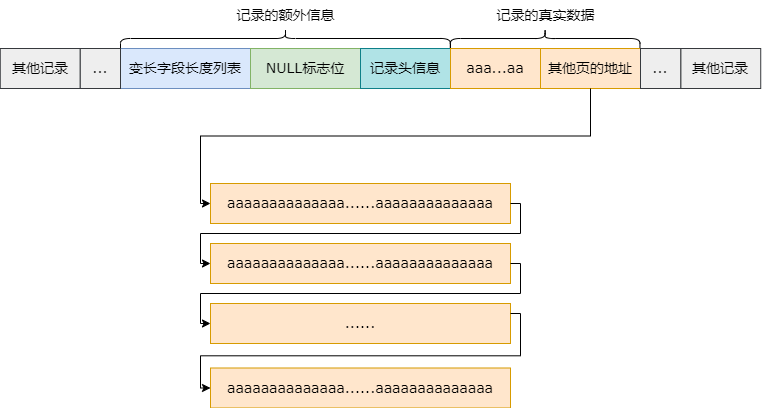

The diagram above was exported from draw.io. Its source (the exported page's mxGraphModel, read from the mxfile embedded in the PNG):
<mxGraphModel dx="2474" dy="839" grid="1" gridSize="10" guides="1" tooltips="1" connect="1" arrows="1" fold="1" page="1" pageScale="1" pageWidth="827" pageHeight="1169" math="0" shadow="0">
  <root>
    <mxCell id="0" />
    <mxCell id="1" parent="0" />
    <mxCell id="83z8IE2hscRF1-iciPwC-8" value="" style="shape=curlyBracket;whiteSpace=wrap;html=1;rounded=1;flipH=1;labelPosition=right;verticalLabelPosition=middle;align=left;verticalAlign=middle;strokeColor=default;fontFamily=Helvetica;fontSize=12;fontColor=default;fillColor=default;rotation=-90;" vertex="1" parent="1">
      <mxGeometry x="235" y="70" width="20" height="330" as="geometry" />
    </mxCell>
    <mxCell id="83z8IE2hscRF1-iciPwC-9" value="&lt;font face=&quot;Verdana&quot; style=&quot;font-size: 14px;&quot;&gt;记录的额外信息&lt;/font&gt;" style="text;html=1;align=center;verticalAlign=middle;resizable=0;points=[];autosize=1;strokeColor=none;fillColor=none;fontFamily=Helvetica;fontSize=12;fontColor=default;" vertex="1" parent="1">
      <mxGeometry x="185" y="197" width="120" height="30" as="geometry" />
    </mxCell>
    <mxCell id="83z8IE2hscRF1-iciPwC-10" value="" style="shape=curlyBracket;whiteSpace=wrap;html=1;rounded=1;flipH=1;labelPosition=right;verticalLabelPosition=middle;align=left;verticalAlign=middle;strokeColor=default;fontFamily=Helvetica;fontSize=12;fontColor=default;fillColor=default;rotation=-90;" vertex="1" parent="1">
      <mxGeometry x="494.85" y="140.17" width="19.54" height="189.68" as="geometry" />
    </mxCell>
    <mxCell id="83z8IE2hscRF1-iciPwC-11" value="记录的真实数据" style="text;html=1;align=center;verticalAlign=middle;resizable=0;points=[];autosize=1;strokeColor=none;fillColor=none;fontFamily=Verdana;fontSize=14;fontColor=default;" vertex="1" parent="1">
      <mxGeometry x="444.62" y="197" width="120" height="30" as="geometry" />
    </mxCell>
    <mxCell id="83z8IE2hscRF1-iciPwC-2" value="&lt;font face=&quot;Verdana&quot; style=&quot;font-size: 14px;&quot;&gt;变长字段长度列表&lt;/font&gt;" style="rounded=0;whiteSpace=wrap;html=1;fillColor=#dae8fc;strokeColor=#6c8ebf;movable=1;resizable=1;rotatable=1;deletable=1;editable=1;locked=0;connectable=1;" vertex="1" parent="1">
      <mxGeometry x="80" y="245" width="130" height="40" as="geometry" />
    </mxCell>
    <mxCell id="83z8IE2hscRF1-iciPwC-3" value="&lt;font face=&quot;Verdana&quot; style=&quot;font-size: 14px;&quot;&gt;NULL标志位&lt;/font&gt;" style="rounded=0;whiteSpace=wrap;html=1;fillColor=#d5e8d4;strokeColor=#82b366;movable=1;resizable=1;rotatable=1;deletable=1;editable=1;locked=0;connectable=1;" vertex="1" parent="1">
      <mxGeometry x="210" y="245" width="110" height="40" as="geometry" />
    </mxCell>
    <mxCell id="83z8IE2hscRF1-iciPwC-4" value="&lt;font face=&quot;Verdana&quot; style=&quot;font-size: 14px;&quot;&gt;记录头信息&lt;/font&gt;" style="rounded=0;whiteSpace=wrap;html=1;fillColor=#b0e3e6;strokeColor=#0e8088;movable=1;resizable=1;rotatable=1;deletable=1;editable=1;locked=0;connectable=1;" vertex="1" parent="1">
      <mxGeometry x="320" y="245" width="90" height="40" as="geometry" />
    </mxCell>
    <mxCell id="83z8IE2hscRF1-iciPwC-5" value="&lt;font face=&quot;Verdana&quot; style=&quot;font-size: 14px;&quot;&gt;aaa...aa&lt;/font&gt;" style="rounded=0;whiteSpace=wrap;html=1;fillColor=#ffe6cc;strokeColor=#d79b00;movable=1;resizable=1;rotatable=1;deletable=1;editable=1;locked=0;connectable=1;" vertex="1" parent="1">
      <mxGeometry x="410" y="245" width="90" height="40" as="geometry" />
    </mxCell>
    <mxCell id="83z8IE2hscRF1-iciPwC-14" value="" style="group" vertex="1" connectable="0" parent="1">
      <mxGeometry x="-40.22999999999999" y="245" width="120.23000000000002" height="40" as="geometry" />
    </mxCell>
    <mxCell id="83z8IE2hscRF1-iciPwC-12" value="&lt;font face=&quot;Verdana&quot;&gt;&lt;span style=&quot;font-size: 14px;&quot;&gt;其他记录&lt;/span&gt;&lt;/font&gt;" style="rounded=0;whiteSpace=wrap;html=1;fillColor=#eeeeee;strokeColor=#36393d;movable=1;resizable=1;rotatable=1;deletable=1;editable=1;locked=0;connectable=1;" vertex="1" parent="83z8IE2hscRF1-iciPwC-14">
      <mxGeometry width="80" height="40" as="geometry" />
    </mxCell>
    <mxCell id="83z8IE2hscRF1-iciPwC-13" value="&lt;font face=&quot;Verdana&quot;&gt;&lt;span style=&quot;font-size: 14px;&quot;&gt;...&lt;/span&gt;&lt;/font&gt;" style="rounded=0;whiteSpace=wrap;html=1;fillColor=#eeeeee;strokeColor=#36393d;movable=1;resizable=1;rotatable=1;deletable=1;editable=1;locked=0;connectable=1;" vertex="1" parent="83z8IE2hscRF1-iciPwC-14">
      <mxGeometry x="80" width="40.23" height="40" as="geometry" />
    </mxCell>
    <mxCell id="83z8IE2hscRF1-iciPwC-18" value="&lt;font face=&quot;Verdana&quot;&gt;&lt;span style=&quot;font-size: 14px;&quot;&gt;其他页的地址&lt;/span&gt;&lt;/font&gt;" style="rounded=0;whiteSpace=wrap;html=1;fillColor=#ffe6cc;strokeColor=#d79b00;movable=1;resizable=1;rotatable=1;deletable=1;editable=1;locked=0;connectable=1;" vertex="1" parent="1">
      <mxGeometry x="500" y="245" width="100" height="40" as="geometry" />
    </mxCell>
    <mxCell id="83z8IE2hscRF1-iciPwC-20" value="&lt;font face=&quot;Verdana&quot; style=&quot;font-size: 14px;&quot;&gt;aaaaaaaaaaaaaa......aaaaaaaaaaaaaa&lt;/font&gt;" style="rounded=0;whiteSpace=wrap;html=1;fillColor=#ffe6cc;strokeColor=#d79b00;movable=1;resizable=1;rotatable=1;deletable=1;editable=1;locked=0;connectable=1;" vertex="1" parent="1">
      <mxGeometry x="170" y="380" width="300" height="40" as="geometry" />
    </mxCell>
    <mxCell id="83z8IE2hscRF1-iciPwC-21" value="&lt;font face=&quot;Verdana&quot; style=&quot;font-size: 14px;&quot;&gt;aaaaaaaaaaaaaa......aaaaaaaaaaaaaa&lt;/font&gt;" style="rounded=0;whiteSpace=wrap;html=1;fillColor=#ffe6cc;strokeColor=#d79b00;movable=1;resizable=1;rotatable=1;deletable=1;editable=1;locked=0;connectable=1;" vertex="1" parent="1">
      <mxGeometry x="170" y="440" width="300" height="40" as="geometry" />
    </mxCell>
    <mxCell id="83z8IE2hscRF1-iciPwC-22" value="" style="group" vertex="1" connectable="0" parent="1">
      <mxGeometry x="600" y="245" width="120.23000000000002" height="40" as="geometry" />
    </mxCell>
    <mxCell id="83z8IE2hscRF1-iciPwC-16" value="&lt;font face=&quot;Verdana&quot;&gt;&lt;span style=&quot;font-size: 14px;&quot;&gt;其他记录&lt;/span&gt;&lt;/font&gt;" style="rounded=0;whiteSpace=wrap;html=1;fillColor=#eeeeee;strokeColor=#36393d;movable=1;resizable=1;rotatable=1;deletable=1;editable=1;locked=0;connectable=1;container=0;" vertex="1" parent="83z8IE2hscRF1-iciPwC-22">
      <mxGeometry x="40.23000000000002" width="80" height="40" as="geometry" />
    </mxCell>
    <mxCell id="83z8IE2hscRF1-iciPwC-17" value="&lt;font face=&quot;Verdana&quot;&gt;&lt;span style=&quot;font-size: 14px;&quot;&gt;...&lt;/span&gt;&lt;/font&gt;" style="rounded=0;whiteSpace=wrap;html=1;fillColor=#eeeeee;strokeColor=#36393d;movable=1;resizable=1;rotatable=1;deletable=1;editable=1;locked=0;connectable=1;container=0;" vertex="1" parent="83z8IE2hscRF1-iciPwC-22">
      <mxGeometry width="40.23" height="40" as="geometry" />
    </mxCell>
    <mxCell id="83z8IE2hscRF1-iciPwC-23" value="" style="endArrow=classic;html=1;rounded=0;exitX=0.5;exitY=1;exitDx=0;exitDy=0;edgeStyle=orthogonalEdgeStyle;entryX=0;entryY=0.5;entryDx=0;entryDy=0;" edge="1" parent="1" source="83z8IE2hscRF1-iciPwC-18" target="83z8IE2hscRF1-iciPwC-20">
      <mxGeometry width="50" height="50" relative="1" as="geometry">
        <mxPoint x="640" y="320" as="sourcePoint" />
        <mxPoint x="690" y="270" as="targetPoint" />
      </mxGeometry>
    </mxCell>
    <mxCell id="83z8IE2hscRF1-iciPwC-24" value="" style="endArrow=classic;html=1;rounded=0;exitX=1;exitY=0.5;exitDx=0;exitDy=0;edgeStyle=orthogonalEdgeStyle;entryX=0;entryY=0.5;entryDx=0;entryDy=0;" edge="1" parent="1" source="83z8IE2hscRF1-iciPwC-20" target="83z8IE2hscRF1-iciPwC-21">
      <mxGeometry width="50" height="50" relative="1" as="geometry">
        <mxPoint x="640" y="320" as="sourcePoint" />
        <mxPoint x="690" y="270" as="targetPoint" />
      </mxGeometry>
    </mxCell>
    <mxCell id="83z8IE2hscRF1-iciPwC-26" value="&lt;font face=&quot;Verdana&quot;&gt;&lt;span style=&quot;font-size: 14px;&quot;&gt;......&lt;/span&gt;&lt;/font&gt;" style="rounded=0;whiteSpace=wrap;html=1;fillColor=#ffe6cc;strokeColor=#d79b00;movable=1;resizable=1;rotatable=1;deletable=1;editable=1;locked=0;connectable=1;" vertex="1" parent="1">
      <mxGeometry x="170" y="500" width="300" height="40" as="geometry" />
    </mxCell>
    <mxCell id="83z8IE2hscRF1-iciPwC-27" value="&lt;font face=&quot;Verdana&quot; style=&quot;font-size: 14px;&quot;&gt;aaaaaaaaaaaaaa......aaaaaaaaaaaaaa&lt;/font&gt;" style="rounded=0;whiteSpace=wrap;html=1;fillColor=#ffe6cc;strokeColor=#d79b00;movable=1;resizable=1;rotatable=1;deletable=1;editable=1;locked=0;connectable=1;" vertex="1" parent="1">
      <mxGeometry x="170" y="564.5" width="300" height="40" as="geometry" />
    </mxCell>
    <mxCell id="83z8IE2hscRF1-iciPwC-28" value="" style="endArrow=classic;html=1;rounded=0;edgeStyle=orthogonalEdgeStyle;exitX=1;exitY=0.5;exitDx=0;exitDy=0;entryX=0;entryY=0.5;entryDx=0;entryDy=0;" edge="1" parent="1" source="83z8IE2hscRF1-iciPwC-21" target="83z8IE2hscRF1-iciPwC-26">
      <mxGeometry width="50" height="50" relative="1" as="geometry">
        <mxPoint x="640" y="320" as="sourcePoint" />
        <mxPoint x="690" y="270" as="targetPoint" />
      </mxGeometry>
    </mxCell>
    <mxCell id="83z8IE2hscRF1-iciPwC-29" value="" style="endArrow=classic;html=1;rounded=0;edgeStyle=orthogonalEdgeStyle;exitX=1;exitY=0.25;exitDx=0;exitDy=0;entryX=0;entryY=0.5;entryDx=0;entryDy=0;" edge="1" parent="1" source="83z8IE2hscRF1-iciPwC-26" target="83z8IE2hscRF1-iciPwC-27">
      <mxGeometry width="50" height="50" relative="1" as="geometry">
        <mxPoint x="640" y="320" as="sourcePoint" />
        <mxPoint x="690" y="270" as="targetPoint" />
      </mxGeometry>
    </mxCell>
  </root>
</mxGraphModel>